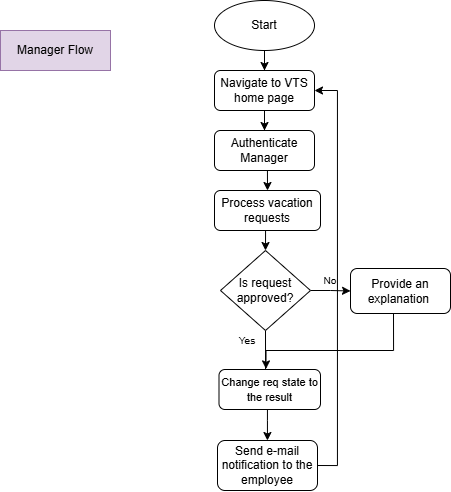

The diagram above was exported from draw.io. Its source (the exported page's mxGraphModel, read from the mxfile embedded in the PNG):
<mxGraphModel dx="1212" dy="620" grid="1" gridSize="10" guides="1" tooltips="1" connect="1" arrows="1" fold="1" page="1" pageScale="1" pageWidth="827" pageHeight="1169" math="0" shadow="0">
  <root>
    <mxCell id="WIyWlLk6GJQsqaUBKTNV-0" />
    <mxCell id="WIyWlLk6GJQsqaUBKTNV-1" parent="WIyWlLk6GJQsqaUBKTNV-0" />
    <mxCell id="hUvpdr_QE0EBTpRGqBiN-2" edge="1" parent="WIyWlLk6GJQsqaUBKTNV-1" source="hUvpdr_QE0EBTpRGqBiN-0" style="edgeStyle=orthogonalEdgeStyle;rounded=0;orthogonalLoop=1;jettySize=auto;html=1;exitX=0.5;exitY=1;exitDx=0;exitDy=0;" target="hUvpdr_QE0EBTpRGqBiN-1">
      <mxGeometry relative="1" as="geometry" />
    </mxCell>
    <mxCell id="hUvpdr_QE0EBTpRGqBiN-0" parent="WIyWlLk6GJQsqaUBKTNV-1" style="ellipse;whiteSpace=wrap;html=1;" value="Start" vertex="1">
      <mxGeometry height="50" width="100" x="364" y="10" as="geometry" />
    </mxCell>
    <mxCell id="hUvpdr_QE0EBTpRGqBiN-4" edge="1" parent="WIyWlLk6GJQsqaUBKTNV-1" source="hUvpdr_QE0EBTpRGqBiN-1" style="edgeStyle=orthogonalEdgeStyle;rounded=0;orthogonalLoop=1;jettySize=auto;html=1;exitX=0.5;exitY=1;exitDx=0;exitDy=0;" target="hUvpdr_QE0EBTpRGqBiN-3">
      <mxGeometry relative="1" as="geometry" />
    </mxCell>
    <mxCell id="hUvpdr_QE0EBTpRGqBiN-1" parent="WIyWlLk6GJQsqaUBKTNV-1" style="rounded=1;whiteSpace=wrap;html=1;" value="Navigate to&amp;nbsp;VTS home page" vertex="1">
      <mxGeometry height="40" width="100" x="364" y="80" as="geometry" />
    </mxCell>
    <mxCell id="hUvpdr_QE0EBTpRGqBiN-6" edge="1" parent="WIyWlLk6GJQsqaUBKTNV-1" source="hUvpdr_QE0EBTpRGqBiN-3" style="edgeStyle=orthogonalEdgeStyle;rounded=0;orthogonalLoop=1;jettySize=auto;html=1;exitX=0.5;exitY=1;exitDx=0;exitDy=0;entryX=0.5;entryY=0;entryDx=0;entryDy=0;" target="hUvpdr_QE0EBTpRGqBiN-5">
      <mxGeometry relative="1" as="geometry" />
    </mxCell>
    <mxCell id="hUvpdr_QE0EBTpRGqBiN-3" parent="WIyWlLk6GJQsqaUBKTNV-1" style="rounded=1;whiteSpace=wrap;html=1;" value="Authenticate Manager" vertex="1">
      <mxGeometry height="40" width="100" x="364" y="140" as="geometry" />
    </mxCell>
    <mxCell id="hUvpdr_QE0EBTpRGqBiN-8" edge="1" parent="WIyWlLk6GJQsqaUBKTNV-1" source="hUvpdr_QE0EBTpRGqBiN-5" style="edgeStyle=orthogonalEdgeStyle;rounded=0;orthogonalLoop=1;jettySize=auto;html=1;exitX=0.5;exitY=1;exitDx=0;exitDy=0;entryX=0.5;entryY=0;entryDx=0;entryDy=0;" target="hUvpdr_QE0EBTpRGqBiN-7">
      <mxGeometry relative="1" as="geometry" />
    </mxCell>
    <mxCell id="hUvpdr_QE0EBTpRGqBiN-5" parent="WIyWlLk6GJQsqaUBKTNV-1" style="rounded=1;whiteSpace=wrap;html=1;" value="&lt;font&gt;Process vacation requests&lt;/font&gt;" vertex="1">
      <mxGeometry height="40" width="106" x="364" y="200" as="geometry" />
    </mxCell>
    <mxCell id="hUvpdr_QE0EBTpRGqBiN-9" edge="1" parent="WIyWlLk6GJQsqaUBKTNV-1" source="hUvpdr_QE0EBTpRGqBiN-7" style="edgeStyle=orthogonalEdgeStyle;rounded=0;orthogonalLoop=1;jettySize=auto;html=1;exitX=1;exitY=0.5;exitDx=0;exitDy=0;" target="hUvpdr_QE0EBTpRGqBiN-10">
      <mxGeometry relative="1" as="geometry">
        <mxPoint x="520" y="300.18518518518516" as="targetPoint" />
      </mxGeometry>
    </mxCell>
    <mxCell id="hUvpdr_QE0EBTpRGqBiN-19" edge="1" parent="WIyWlLk6GJQsqaUBKTNV-1" source="hUvpdr_QE0EBTpRGqBiN-7" style="edgeStyle=orthogonalEdgeStyle;rounded=0;orthogonalLoop=1;jettySize=auto;html=1;exitX=0.5;exitY=1;exitDx=0;exitDy=0;entryX=0.459;entryY=0.038;entryDx=0;entryDy=0;entryPerimeter=0;" target="hUvpdr_QE0EBTpRGqBiN-16">
      <mxGeometry relative="1" as="geometry">
        <Array as="points">
          <mxPoint x="415" y="400" />
        </Array>
      </mxGeometry>
    </mxCell>
    <mxCell id="hUvpdr_QE0EBTpRGqBiN-7" parent="WIyWlLk6GJQsqaUBKTNV-1" style="rhombus;whiteSpace=wrap;html=1;" value="Is request approved?" vertex="1">
      <mxGeometry height="80" width="90" x="370" y="260" as="geometry" />
    </mxCell>
    <mxCell id="hUvpdr_QE0EBTpRGqBiN-18" edge="1" parent="WIyWlLk6GJQsqaUBKTNV-1" style="edgeStyle=orthogonalEdgeStyle;rounded=0;orthogonalLoop=1;jettySize=auto;html=1;exitX=0.5;exitY=1;exitDx=0;exitDy=0;entryX=0.463;entryY=-0.015;entryDx=0;entryDy=0;entryPerimeter=0;" target="hUvpdr_QE0EBTpRGqBiN-16">
      <mxGeometry relative="1" as="geometry">
        <Array as="points">
          <mxPoint x="543" y="360" />
          <mxPoint x="416" y="360" />
        </Array>
        <mxPoint x="543" y="323" as="sourcePoint" />
        <mxPoint x="410" y="400" as="targetPoint" />
      </mxGeometry>
    </mxCell>
    <mxCell id="hUvpdr_QE0EBTpRGqBiN-10" parent="WIyWlLk6GJQsqaUBKTNV-1" style="rounded=1;whiteSpace=wrap;html=1;" value="Provide an explanation&amp;nbsp;" vertex="1">
      <mxGeometry height="45" width="100" x="500" y="278" as="geometry" />
    </mxCell>
    <mxCell id="hUvpdr_QE0EBTpRGqBiN-11" parent="WIyWlLk6GJQsqaUBKTNV-1" style="text;html=1;whiteSpace=wrap;strokeColor=none;fillColor=none;align=center;verticalAlign=middle;rounded=0;" value="&lt;font style=&quot;font-size: 10px;&quot;&gt;No&lt;/font&gt;" vertex="1">
      <mxGeometry height="20" width="40" x="460" y="280" as="geometry" />
    </mxCell>
    <mxCell id="hUvpdr_QE0EBTpRGqBiN-14" parent="WIyWlLk6GJQsqaUBKTNV-1" style="text;html=1;whiteSpace=wrap;strokeColor=none;fillColor=none;align=center;verticalAlign=middle;rounded=0;" value="&lt;font style=&quot;font-size: 10px;&quot;&gt;Yes&lt;/font&gt;" vertex="1">
      <mxGeometry height="20" width="34" x="380" y="340" as="geometry" />
    </mxCell>
    <mxCell id="hUvpdr_QE0EBTpRGqBiN-20" edge="1" parent="WIyWlLk6GJQsqaUBKTNV-1" source="hUvpdr_QE0EBTpRGqBiN-16" style="edgeStyle=orthogonalEdgeStyle;rounded=0;orthogonalLoop=1;jettySize=auto;html=1;" target="hUvpdr_QE0EBTpRGqBiN-21">
      <mxGeometry relative="1" as="geometry">
        <Array as="points">
          <mxPoint x="417" y="430" />
          <mxPoint x="417" y="430" />
        </Array>
        <mxPoint x="419.25" y="470" as="targetPoint" />
      </mxGeometry>
    </mxCell>
    <mxCell id="hUvpdr_QE0EBTpRGqBiN-16" parent="WIyWlLk6GJQsqaUBKTNV-1" style="rounded=1;whiteSpace=wrap;html=1;" value="&lt;font style=&quot;font-size: 11px;&quot;&gt;Change req state to the result&lt;/font&gt;" vertex="1">
      <mxGeometry height="40" width="101.5" x="368.5" y="379" as="geometry" />
    </mxCell>
    <mxCell id="hUvpdr_QE0EBTpRGqBiN-22" edge="1" parent="WIyWlLk6GJQsqaUBKTNV-1" source="hUvpdr_QE0EBTpRGqBiN-21" style="edgeStyle=orthogonalEdgeStyle;rounded=0;orthogonalLoop=1;jettySize=auto;html=1;exitX=1;exitY=0.5;exitDx=0;exitDy=0;entryX=1;entryY=0.5;entryDx=0;entryDy=0;" target="hUvpdr_QE0EBTpRGqBiN-1">
      <mxGeometry relative="1" as="geometry" />
    </mxCell>
    <mxCell id="hUvpdr_QE0EBTpRGqBiN-21" parent="WIyWlLk6GJQsqaUBKTNV-1" style="rounded=1;whiteSpace=wrap;html=1;" value="Send e-mail notification to the employee" vertex="1">
      <mxGeometry height="50" width="100" x="367" y="450" as="geometry" />
    </mxCell>
    <mxCell id="hUvpdr_QE0EBTpRGqBiN-23" parent="WIyWlLk6GJQsqaUBKTNV-1" style="text;html=1;whiteSpace=wrap;strokeColor=#9673a6;fillColor=#e1d5e7;align=center;verticalAlign=middle;rounded=0;" value="Manager Flow" vertex="1">
      <mxGeometry height="40" width="110" x="150" y="40" as="geometry" />
    </mxCell>
  </root>
</mxGraphModel>